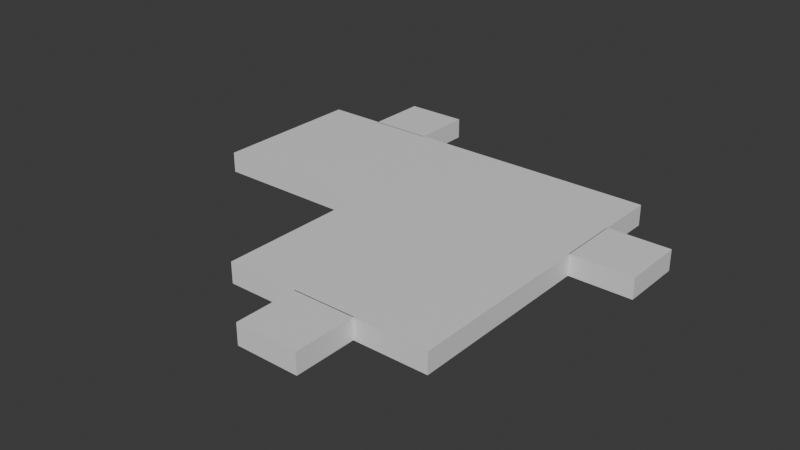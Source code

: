 # Source: Raum02.blend  (saved by Blender 4.3.32; exported with 4.5.12 LTS)
import bpy
from mathutils import Matrix  # noqa: F401  (used for matrix-valued properties, if any)

bpy.ops.wm.read_factory_settings(use_empty=True)
scene = bpy.context.scene
scene.name = 'Scene'

# ---- collections
col_collection = bpy.data.collections.new('Collection'); scene.collection.children.link(col_collection)

# ---- materials (node trees are filled in below, after node groups)
mat_material = bpy.data.materials.new('Material')
mat_material.alpha_threshold = 0.0
mat_material.roughness = 0.5
mat_material.line_color = (0.0, 0.0, 0.0, 1.0)

# ---- material node trees
mat_material.use_nodes = True; mat_material.node_tree.nodes.clear()
_N = mat_material.node_tree.nodes; _L = mat_material.node_tree.links
n0 = _N.new('ShaderNodeOutputMaterial'); n0.name = 'Material Output'; n0.location = (300, 300)
n1 = _N.new('ShaderNodeBsdfPrincipled'); n1.name = 'Principled BSDF'; n1.location = (10, 300)
n1.inputs[3].default_value = 1.45
_L.new(n1.outputs[0], n0.inputs[0])
n0.is_active_output = True

# ---- world
world_world = bpy.data.worlds.new('World'); scene.world = world_world
world_world.use_nodes = True; world_world.node_tree.nodes.clear()
_N = world_world.node_tree.nodes; _L = world_world.node_tree.links
n0 = _N.new('ShaderNodeOutputWorld'); n0.name = 'World Output'; n0.location = (300, 300)
n1 = _N.new('ShaderNodeBackground'); n1.name = 'Background'; n1.location = (10, 300)
n1.inputs[0].default_value = (0.05088, 0.05088, 0.05088, 1.0)
_L.new(n1.outputs[0], n0.inputs[0])
n0.is_active_output = True
world_world.color = (0.05088, 0.05088, 0.05088)
world_world.sun_shadow_jitter_overblur = 0.0

# ---- meshes
me_cube_003 = bpy.data.meshes.new('Cube.003')
me_cube_003.from_pydata([(-10.22, 7.461, -0.5), (-10.22, 7.461, 0.5), (-10.22, 10.46, -0.5), (-10.22, 10.46, 0.5), (-7.225, 7.461, -0.5), (-7.225, 7.461, 0.5), (-7.225, 10.46, -0.5), (-7.225, 10.46, 0.5), (7.969, 4.646, 0.5), (7.969, 4.646, -0.5), (7.969, 1.646, 0.5), (7.969, 1.646, -0.5), (4.969, 4.646, 0.5), (4.969, 4.646, -0.5), (4.969, 1.646, 0.5), (4.969, 1.646, -0.5), (5.0, -7.5, 0.5), (5.0, -7.5, -0.5), (-5.0, -7.5, 0.5), (-5.0, -7.5, -0.5), (5.0, 7.5, 0.5), (5.0, 7.5, -0.5), (-5.0, 7.5, 0.5), (-5.0, 7.5, -0.5), (1.5, -7.46, 0.5), (1.5, -7.46, -0.5), (1.5, -10.46, 0.5), (1.5, -10.46, -0.5), (-1.5, -7.46, 0.5), (-1.5, -7.46, -0.5), (-1.5, -10.46, 0.5), (-1.5, -10.46, -0.5), (5.0, 5.364e-07, -0.5), (-5.0, -8.941e-07, 0.5), (-5.0, -8.941e-07, -0.5), (5.0, 5.364e-07, 0.5), (-12.99, 7.5, -0.5), (-12.99, 7.5, 0.5), (-12.99, -8.941e-07, 0.5), (-12.99, -8.941e-07, -0.5)], [], [(0, 1, 3, 2), (2, 3, 7, 6), (6, 7, 5, 4), (4, 5, 1, 0), (2, 6, 4, 0), (7, 3, 1, 5), (8, 12, 14, 10), (11, 10, 14, 15), (15, 14, 12, 13), (13, 9, 11, 15), (9, 8, 10, 11), (13, 12, 8, 9), (35, 20, 22, 33), (22, 23, 36, 37), (23, 22, 20, 21), (32, 17, 19, 34), (17, 16, 18, 19), (32, 35, 16, 17), (24, 28, 30, 26), (27, 26, 30, 31), (31, 30, 28, 29), (29, 25, 27, 31), (25, 24, 26, 27), (29, 28, 24, 25), (21, 20, 35, 32), (21, 32, 34, 23), (19, 18, 33, 34), (16, 35, 33, 18), (39, 38, 37, 36), (34, 33, 38, 39), (33, 22, 37, 38), (23, 34, 39, 36)])
_uv = me_cube_003.uv_layers.new(name='UVMap')
_uv.uv.foreach_set('vector', [0.375, 0.0, 0.625, 0.0, 0.625, 0.25, 0.375, 0.25, 0.375, 0.25, 0.625, 0.25, 0.625, 0.5, 0.375, 0.5, 0.375, 0.5, 0.625, 0.5, 0.625, 0.75, 0.375, 0.75, 0.375, 0.75, 0.625, 0.75, 0.625, 1.0, 0.375, 1.0, 0.125, 0.5, 0.375, 0.5, 0.375, 0.75, 0.125, 0.75, 0.625, 0.5, 0.875, 0.5, 0.875, 0.75, 0.625, 0.75, 0.625, 0.5, 0.875, 0.5, 0.875, 0.75, 0.625, 0.75, 0.375, 0.75, 0.625, 0.75, 0.625, 1.0, 0.375, 1.0, 0.375, 0.0, 0.625, 0.0, 0.625, 0.25, 0.375, 0.25, 0.125, 0.5, 0.375, 0.5, 0.375, 0.75, 0.125, 0.75, 0.375, 0.5, 0.625, 0.5, 0.625, 0.75, 0.375, 0.75, 0.375, 0.25, 0.625, 0.25, 0.625, 0.5, 0.375, 0.5, 0.75, 0.5, 0.875, 0.5, 0.875, 0.75, 0.75, 0.75, 0.625, 0.0, 0.375, 0.0, 0.375, 0.0, 0.625, 0.0, 0.375, 0.0, 0.625, 0.0, 0.625, 0.25, 0.375, 0.25, 0.25, 0.5, 0.375, 0.5, 0.375, 0.75, 0.25, 0.75, 0.375, 0.5, 0.625, 0.5, 0.625, 0.75, 0.375, 0.75, 0.375, 0.375, 0.625, 0.375, 0.625, 0.5, 0.375, 0.5, 0.625, 0.5, 0.875, 0.5, 0.875, 0.75, 0.625, 0.75, 0.375, 0.75, 0.625, 0.75, 0.625, 1.0, 0.375, 1.0, 0.375, 0.0, 0.625, 0.0, 0.625, 0.25, 0.375, 0.25, 0.125, 0.5, 0.375, 0.5, 0.375, 0.75, 0.125, 0.75, 0.375, 0.5, 0.625, 0.5, 0.625, 0.75, 0.375, 0.75, 0.375, 0.25, 0.625, 0.25, 0.625, 0.5, 0.375, 0.5, 0.375, 0.25, 0.625, 0.25, 0.625, 0.375, 0.375, 0.375, 0.125, 0.5, 0.25, 0.5, 0.25, 0.75, 0.125, 0.75, 0.375, 0.75, 0.625, 0.75, 0.625, 0.875, 0.375, 0.875, 0.625, 0.5, 0.75, 0.5, 0.75, 0.75, 0.625, 0.75, 0.375, 0.875, 0.625, 0.875, 0.625, 1.0, 0.375, 1.0, 0.375, 0.875, 0.625, 0.875, 0.625, 0.875, 0.375, 0.875, 0.75, 0.75, 0.875, 0.75, 0.875, 0.75, 0.75, 0.75, 0.125, 0.75, 0.25, 0.75, 0.25, 0.75, 0.125, 0.75])
me_cube_003.materials.append(mat_material)
me_cube_003.update()

# ---- objects
ob_cube = bpy.data.objects.new('Cube', me_cube_003)

# ---- transforms, parenting, visibility, modifiers, constraints
ob_cube.location = (0.0, 0.0, 0.0)

# ---- collection membership
col_collection.objects.link(ob_cube)

# ---- scene / render settings (as saved in the file)
scene.frame_start = 1; scene.frame_end = 250; scene.frame_set(1)
scene.render.engine = 'BLENDER_EEVEE_NEXT'
bpy.context.view_layer.update()

# ---- added for rendering (the .blend has no active camera and no usable light): camera, sun
cam_auto = bpy.data.cameras.new('AutoCamera')
cam_auto.lens = 50.0
cam_auto.sensor_width = 36.0
cam_auto.clip_end = 1000.0
ob_auto_camera = bpy.data.objects.new('AutoCamera', cam_auto)
scene.collection.objects.link(ob_auto_camera)
ob_auto_camera.location = (24.9043, -32.8986, 21.9326)
ob_auto_camera.rotation_euler = (1.09748, -7.21219e-08, 0.694738)
scene.camera = ob_auto_camera
light_auto_sun = bpy.data.lights.new('AutoSun', 'SUN')
light_auto_sun.energy = 3.0
light_auto_sun.angle = 0.0523599
ob_auto_sun = bpy.data.objects.new('AutoSun', light_auto_sun)
scene.collection.objects.link(ob_auto_sun)
ob_auto_sun.rotation_euler = (0.872665, 0.174533, 0.523599)
bpy.context.view_layer.update()
